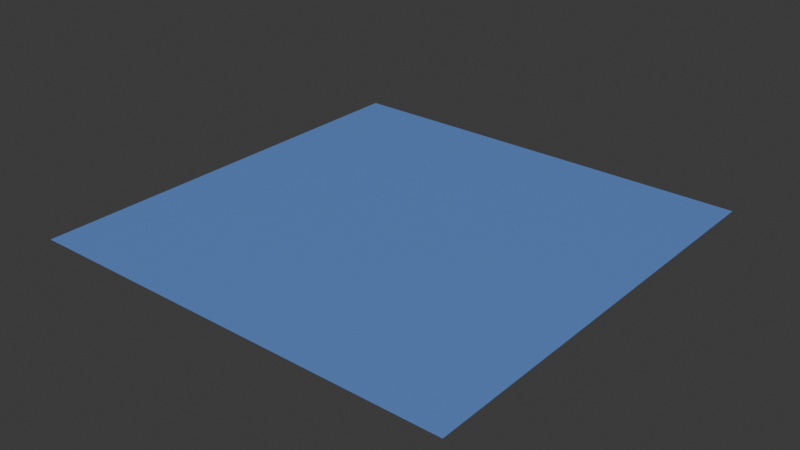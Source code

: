 # Source: tile.blend  (saved by Blender 4.5.90; exported with 4.5.12 LTS)
import bpy
from mathutils import Matrix  # noqa: F401  (used for matrix-valued properties, if any)

bpy.ops.wm.read_factory_settings(use_empty=True)
scene = bpy.context.scene
scene.name = 'Scene'

# ---- collections
col_collection = bpy.data.collections.new('Collection'); scene.collection.children.link(col_collection)

# ---- materials (node trees are filled in below, after node groups)
mat_material_001 = bpy.data.materials.new('Material.001')

# ---- material node trees
mat_material_001.use_nodes = True; mat_material_001.node_tree.nodes.clear()
_N = mat_material_001.node_tree.nodes; _L = mat_material_001.node_tree.links
n0 = _N.new('ShaderNodeBsdfPrincipled'); n0.name = 'Principled BSDF'; n0.location = (-200, 100)
n0.inputs[0].default_value = (0.1237, 0.2592, 0.6488, 1.0)
n1 = _N.new('ShaderNodeOutputMaterial'); n1.name = 'Material Output'; n1.location = (200, 100)
_L.new(n0.outputs[0], n1.inputs[0])
n1.is_active_output = True

# ---- world
world_world = bpy.data.worlds.new('World'); scene.world = world_world
world_world.use_nodes = True; world_world.node_tree.nodes.clear()
_N = world_world.node_tree.nodes; _L = world_world.node_tree.links
n0 = _N.new('ShaderNodeOutputWorld'); n0.name = 'World Output'; n0.location = (200, 100)
n1 = _N.new('ShaderNodeBackground'); n1.name = 'Background'; n1.location = (-200, 100)
n1.inputs[0].default_value = (0.05088, 0.05088, 0.05088, 1.0)
_L.new(n1.outputs[0], n0.inputs[0])
n0.is_active_output = True
world_world.color = (0.05088, 0.05088, 0.05088)
world_world.sun_shadow_jitter_overblur = 0.0

# ---- meshes
me_plane = bpy.data.meshes.new('Plane')
me_plane.from_pydata([(-1.0, -1.0, 0.0), (1.0, -1.0, 0.0), (-1.0, 1.0, 0.0), (1.0, 1.0, 0.0)], [], [(0, 1, 3, 2)])
_uv = me_plane.uv_layers.new(name='UVMap')
_uv.uv.foreach_set('vector', [0.0, 0.0, 1.0, 0.0, 1.0, 1.0, 0.0, 1.0])
me_plane.materials.append(mat_material_001)
me_plane.update()

# ---- objects
ob_plane = bpy.data.objects.new('Plane', me_plane)

# ---- transforms, parenting, visibility, modifiers, constraints
ob_plane.location = (0.0, 0.0, 0.0)

# ---- collection membership
col_collection.objects.link(ob_plane)

# ---- scene / render settings (as saved in the file)
scene.frame_start = 1; scene.frame_end = 250; scene.frame_set(1)
scene.render.engine = 'BLENDER_EEVEE_NEXT'
bpy.context.view_layer.update()

# ---- added for rendering (the .blend has no active camera and no usable light): camera, sun
cam_auto = bpy.data.cameras.new('AutoCamera')
cam_auto.lens = 50.0
cam_auto.sensor_width = 36.0
cam_auto.clip_end = 1000.0
ob_auto_camera = bpy.data.objects.new('AutoCamera', cam_auto)
scene.collection.objects.link(ob_auto_camera)
ob_auto_camera.location = (2.61693, -3.14032, 2.09354)
ob_auto_camera.rotation_euler = (1.09748, -7.21219e-08, 0.694738)
scene.camera = ob_auto_camera
light_auto_sun = bpy.data.lights.new('AutoSun', 'SUN')
light_auto_sun.energy = 3.0
light_auto_sun.angle = 0.0523599
ob_auto_sun = bpy.data.objects.new('AutoSun', light_auto_sun)
scene.collection.objects.link(ob_auto_sun)
ob_auto_sun.rotation_euler = (0.872665, 0.174533, 0.523599)
bpy.context.view_layer.update()
